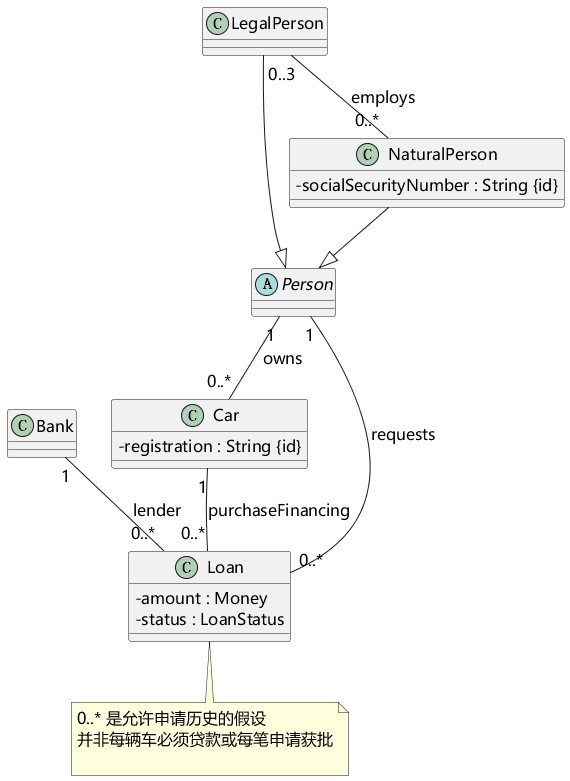

The diagram above was rendered by PlantUML. Its source (embedded in the PNG):
@startuml
skinparam defaultFontName Microsoft YaHei
skinparam defaultFontSize 16
skinparam shadowing false
skinparam classAttributeIconSize 0
skinparam backgroundColor white
abstract class Person
class NaturalPerson {
- socialSecurityNumber : String {id}
}
class LegalPerson
class Car {
- registration : String {id}
}
class Bank
class Loan {
- amount : Money
- status : LoanStatus
}
NaturalPerson --|> Person
LegalPerson --|> Person
LegalPerson "0..3" -- "0..*" NaturalPerson : employs
Person "1" -- "0..*" Car : owns
Person "1" -- "0..*" Loan : requests
Bank "1" -- "0..*" Loan : lender
Car "1" -- "0..*" Loan : purchaseFinancing
note bottom of Loan
0..* 是允许申请历史的假设
并非每辆车必须贷款或每笔申请获批

end note
@enduml